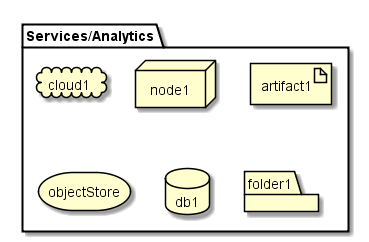

The diagram above was rendered by PlantUML. Its source (embedded in the PNG):
@startuml

package  "Services/Analytics" {
  cloud cloud1
  node node1
  artifact artifact1
  storage objectStore
  database db1
  folder folder1
}

@enduml